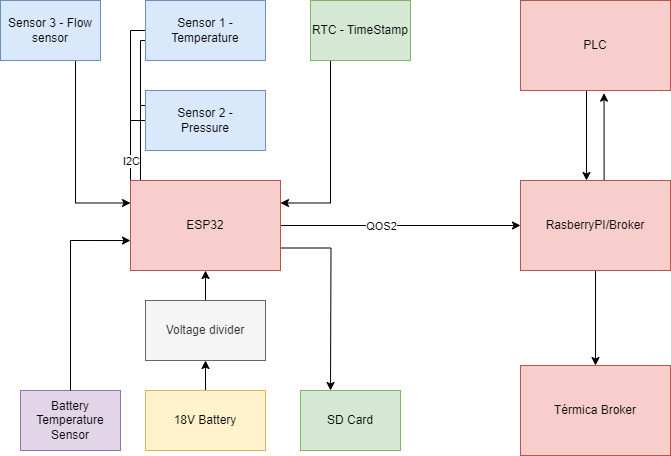

The diagram above was exported from draw.io. Its source (the exported page's mxGraphModel, read from the mxfile embedded in the PNG):
<mxGraphModel dx="472" dy="689" grid="1" gridSize="10" guides="1" tooltips="1" connect="1" arrows="1" fold="1" page="1" pageScale="1" pageWidth="827" pageHeight="1169" math="0" shadow="0">
  <root>
    <mxCell id="0" />
    <mxCell id="1" parent="0" />
    <mxCell id="iDuxMZxF-oAPxdHn8beQ-16" style="edgeStyle=orthogonalEdgeStyle;rounded=0;orthogonalLoop=1;jettySize=auto;html=1;exitX=0;exitY=0.75;exitDx=0;exitDy=0;endArrow=none;endFill=0;" parent="1" source="iDuxMZxF-oAPxdHn8beQ-1" target="iDuxMZxF-oAPxdHn8beQ-3" edge="1">
      <mxGeometry relative="1" as="geometry">
        <mxPoint x="229.79310344827593" y="330" as="targetPoint" />
        <Array as="points">
          <mxPoint x="260" y="170" />
          <mxPoint x="240" y="170" />
        </Array>
      </mxGeometry>
    </mxCell>
    <mxCell id="iDuxMZxF-oAPxdHn8beQ-19" style="edgeStyle=orthogonalEdgeStyle;rounded=0;orthogonalLoop=1;jettySize=auto;html=1;exitX=0;exitY=0.25;exitDx=0;exitDy=0;entryX=0;entryY=0.5;entryDx=0;entryDy=0;endArrow=none;endFill=0;" parent="1" source="iDuxMZxF-oAPxdHn8beQ-1" target="iDuxMZxF-oAPxdHn8beQ-3" edge="1">
      <mxGeometry relative="1" as="geometry">
        <Array as="points">
          <mxPoint x="260" y="145" />
          <mxPoint x="260" y="160" />
          <mxPoint x="230" y="160" />
        </Array>
      </mxGeometry>
    </mxCell>
    <mxCell id="iDuxMZxF-oAPxdHn8beQ-23" value="I2C" style="edgeLabel;html=1;align=center;verticalAlign=middle;resizable=0;points=[];" parent="iDuxMZxF-oAPxdHn8beQ-19" connectable="0" vertex="1">
      <mxGeometry x="0.1123" y="-1" relative="1" as="geometry">
        <mxPoint x="1" y="48" as="offset" />
      </mxGeometry>
    </mxCell>
    <mxCell id="iDuxMZxF-oAPxdHn8beQ-1" value="Sensor 1 - Temperature" style="rounded=0;whiteSpace=wrap;html=1;fillColor=#dae8fc;strokeColor=#6c8ebf;" parent="1" vertex="1">
      <mxGeometry x="245" y="130" width="120" height="60" as="geometry" />
    </mxCell>
    <mxCell id="iDuxMZxF-oAPxdHn8beQ-17" style="edgeStyle=orthogonalEdgeStyle;rounded=0;orthogonalLoop=1;jettySize=auto;html=1;exitX=0;exitY=0.25;exitDx=0;exitDy=0;strokeColor=none;" parent="1" source="iDuxMZxF-oAPxdHn8beQ-2" edge="1">
      <mxGeometry relative="1" as="geometry">
        <mxPoint x="180" y="235" as="targetPoint" />
        <Array as="points">
          <mxPoint x="206" y="235" />
          <mxPoint x="206" y="250" />
          <mxPoint x="180" y="250" />
        </Array>
      </mxGeometry>
    </mxCell>
    <mxCell id="iDuxMZxF-oAPxdHn8beQ-18" style="edgeStyle=orthogonalEdgeStyle;rounded=0;orthogonalLoop=1;jettySize=auto;html=1;exitX=0;exitY=0.25;exitDx=0;exitDy=0;endArrow=none;endFill=0;" parent="1" source="iDuxMZxF-oAPxdHn8beQ-2" edge="1">
      <mxGeometry relative="1" as="geometry">
        <mxPoint x="240" y="235" as="targetPoint" />
      </mxGeometry>
    </mxCell>
    <mxCell id="iDuxMZxF-oAPxdHn8beQ-20" style="edgeStyle=orthogonalEdgeStyle;rounded=0;orthogonalLoop=1;jettySize=auto;html=1;exitX=0;exitY=0.5;exitDx=0;exitDy=0;endArrow=none;endFill=0;" parent="1" source="iDuxMZxF-oAPxdHn8beQ-2" edge="1">
      <mxGeometry relative="1" as="geometry">
        <mxPoint x="250" y="250" as="targetPoint" />
        <Array as="points">
          <mxPoint x="230" y="250" />
          <mxPoint x="230" y="250" />
        </Array>
      </mxGeometry>
    </mxCell>
    <mxCell id="iDuxMZxF-oAPxdHn8beQ-2" value="Sensor 2 -&lt;br&gt;Pressure" style="rounded=0;whiteSpace=wrap;html=1;fillColor=#dae8fc;strokeColor=#6c8ebf;" parent="1" vertex="1">
      <mxGeometry x="245" y="220" width="120" height="60" as="geometry" />
    </mxCell>
    <mxCell id="iDuxMZxF-oAPxdHn8beQ-48" style="edgeStyle=orthogonalEdgeStyle;rounded=0;orthogonalLoop=1;jettySize=auto;html=1;exitX=1;exitY=0.75;exitDx=0;exitDy=0;" parent="1" source="iDuxMZxF-oAPxdHn8beQ-3" edge="1">
      <mxGeometry relative="1" as="geometry">
        <mxPoint x="430" y="520" as="targetPoint" />
      </mxGeometry>
    </mxCell>
    <mxCell id="iDuxMZxF-oAPxdHn8beQ-60" style="edgeStyle=orthogonalEdgeStyle;rounded=0;orthogonalLoop=1;jettySize=auto;html=1;exitX=1;exitY=0.5;exitDx=0;exitDy=0;entryX=0;entryY=0.5;entryDx=0;entryDy=0;" parent="1" source="iDuxMZxF-oAPxdHn8beQ-3" target="iDuxMZxF-oAPxdHn8beQ-49" edge="1">
      <mxGeometry relative="1" as="geometry" />
    </mxCell>
    <mxCell id="iDuxMZxF-oAPxdHn8beQ-63" value="QOS2" style="edgeLabel;html=1;align=center;verticalAlign=middle;resizable=0;points=[];" parent="iDuxMZxF-oAPxdHn8beQ-60" connectable="0" vertex="1">
      <mxGeometry x="0.2032" y="-1" relative="1" as="geometry">
        <mxPoint x="-44" y="-1" as="offset" />
      </mxGeometry>
    </mxCell>
    <mxCell id="iDuxMZxF-oAPxdHn8beQ-3" value="ESP32" style="rounded=0;whiteSpace=wrap;html=1;fillColor=#f8cecc;strokeColor=#b85450;" parent="1" vertex="1">
      <mxGeometry x="230" y="310" width="150" height="90" as="geometry" />
    </mxCell>
    <mxCell id="iDuxMZxF-oAPxdHn8beQ-35" value="" style="edgeStyle=orthogonalEdgeStyle;rounded=0;orthogonalLoop=1;jettySize=auto;html=1;" parent="1" source="iDuxMZxF-oAPxdHn8beQ-27" target="iDuxMZxF-oAPxdHn8beQ-3" edge="1">
      <mxGeometry relative="1" as="geometry" />
    </mxCell>
    <mxCell id="iDuxMZxF-oAPxdHn8beQ-27" value="Voltage divider" style="rounded=0;whiteSpace=wrap;html=1;fillColor=#f5f5f5;fontColor=#333333;strokeColor=#666666;" parent="1" vertex="1">
      <mxGeometry x="245" y="430" width="120" height="60" as="geometry" />
    </mxCell>
    <mxCell id="iDuxMZxF-oAPxdHn8beQ-34" value="" style="edgeStyle=orthogonalEdgeStyle;rounded=0;orthogonalLoop=1;jettySize=auto;html=1;" parent="1" source="iDuxMZxF-oAPxdHn8beQ-28" target="iDuxMZxF-oAPxdHn8beQ-27" edge="1">
      <mxGeometry relative="1" as="geometry" />
    </mxCell>
    <mxCell id="iDuxMZxF-oAPxdHn8beQ-28" value="18V Battery" style="rounded=0;whiteSpace=wrap;html=1;fillColor=#fff2cc;strokeColor=#d6b656;" parent="1" vertex="1">
      <mxGeometry x="245" y="520" width="120" height="60" as="geometry" />
    </mxCell>
    <mxCell id="iDuxMZxF-oAPxdHn8beQ-31" value="Battery Temperature Sensor" style="rounded=0;whiteSpace=wrap;html=1;fillColor=#e1d5e7;strokeColor=#9673a6;" parent="1" vertex="1">
      <mxGeometry x="120" y="520" width="100" height="60" as="geometry" />
    </mxCell>
    <mxCell id="iDuxMZxF-oAPxdHn8beQ-36" value="" style="endArrow=classic;html=1;rounded=0;entryX=0;entryY=0.667;entryDx=0;entryDy=0;entryPerimeter=0;" parent="1" target="iDuxMZxF-oAPxdHn8beQ-3" edge="1">
      <mxGeometry width="50" height="50" relative="1" as="geometry">
        <mxPoint x="170" y="520" as="sourcePoint" />
        <mxPoint x="170" y="370" as="targetPoint" />
        <Array as="points">
          <mxPoint x="170" y="370" />
        </Array>
      </mxGeometry>
    </mxCell>
    <mxCell id="iDuxMZxF-oAPxdHn8beQ-39" style="edgeStyle=orthogonalEdgeStyle;rounded=0;orthogonalLoop=1;jettySize=auto;html=1;exitX=0.75;exitY=1;exitDx=0;exitDy=0;entryX=0;entryY=0.25;entryDx=0;entryDy=0;" parent="1" source="iDuxMZxF-oAPxdHn8beQ-38" target="iDuxMZxF-oAPxdHn8beQ-3" edge="1">
      <mxGeometry relative="1" as="geometry" />
    </mxCell>
    <mxCell id="iDuxMZxF-oAPxdHn8beQ-38" value="Sensor 3 - Flow sensor" style="rounded=0;whiteSpace=wrap;html=1;fillColor=#dae8fc;strokeColor=#6c8ebf;" parent="1" vertex="1">
      <mxGeometry x="100" y="130" width="100" height="60" as="geometry" />
    </mxCell>
    <mxCell id="iDuxMZxF-oAPxdHn8beQ-43" style="edgeStyle=orthogonalEdgeStyle;rounded=0;orthogonalLoop=1;jettySize=auto;html=1;exitX=0.25;exitY=1;exitDx=0;exitDy=0;entryX=1;entryY=0.25;entryDx=0;entryDy=0;" parent="1" source="iDuxMZxF-oAPxdHn8beQ-42" target="iDuxMZxF-oAPxdHn8beQ-3" edge="1">
      <mxGeometry relative="1" as="geometry">
        <Array as="points">
          <mxPoint x="430" y="190" />
          <mxPoint x="430" y="333" />
        </Array>
      </mxGeometry>
    </mxCell>
    <mxCell id="iDuxMZxF-oAPxdHn8beQ-42" value="RTC - TimeStamp" style="rounded=0;whiteSpace=wrap;html=1;fillColor=#d5e8d4;strokeColor=#82b366;" parent="1" vertex="1">
      <mxGeometry x="410" y="130" width="100" height="60" as="geometry" />
    </mxCell>
    <mxCell id="iDuxMZxF-oAPxdHn8beQ-44" value="SD Card" style="rounded=0;whiteSpace=wrap;html=1;fillColor=#d5e8d4;strokeColor=#82b366;" parent="1" vertex="1">
      <mxGeometry x="400" y="520" width="100" height="60" as="geometry" />
    </mxCell>
    <mxCell id="iDuxMZxF-oAPxdHn8beQ-58" style="edgeStyle=orthogonalEdgeStyle;rounded=0;orthogonalLoop=1;jettySize=auto;html=1;exitX=0.5;exitY=1;exitDx=0;exitDy=0;entryX=0.5;entryY=0;entryDx=0;entryDy=0;" parent="1" source="iDuxMZxF-oAPxdHn8beQ-49" target="iDuxMZxF-oAPxdHn8beQ-57" edge="1">
      <mxGeometry relative="1" as="geometry" />
    </mxCell>
    <mxCell id="iDuxMZxF-oAPxdHn8beQ-62" style="edgeStyle=orthogonalEdgeStyle;rounded=0;orthogonalLoop=1;jettySize=auto;html=1;exitX=0.5;exitY=0;exitDx=0;exitDy=0;entryX=0.557;entryY=1.029;entryDx=0;entryDy=0;entryPerimeter=0;" parent="1" source="iDuxMZxF-oAPxdHn8beQ-49" target="iDuxMZxF-oAPxdHn8beQ-51" edge="1">
      <mxGeometry relative="1" as="geometry">
        <Array as="points">
          <mxPoint x="704" y="310" />
        </Array>
      </mxGeometry>
    </mxCell>
    <mxCell id="iDuxMZxF-oAPxdHn8beQ-49" value="RasberryPI/Broker" style="rounded=0;whiteSpace=wrap;html=1;fillColor=#f8cecc;strokeColor=#b85450;" parent="1" vertex="1">
      <mxGeometry x="620" y="310" width="150" height="90" as="geometry" />
    </mxCell>
    <mxCell id="iDuxMZxF-oAPxdHn8beQ-61" style="edgeStyle=orthogonalEdgeStyle;rounded=0;orthogonalLoop=1;jettySize=auto;html=1;exitX=0.5;exitY=1;exitDx=0;exitDy=0;" parent="1" source="iDuxMZxF-oAPxdHn8beQ-51" edge="1">
      <mxGeometry relative="1" as="geometry">
        <mxPoint x="686" y="310" as="targetPoint" />
        <Array as="points">
          <mxPoint x="686" y="220" />
        </Array>
      </mxGeometry>
    </mxCell>
    <mxCell id="iDuxMZxF-oAPxdHn8beQ-51" value="PLC" style="rounded=0;whiteSpace=wrap;html=1;fillColor=#f8cecc;strokeColor=#b85450;" parent="1" vertex="1">
      <mxGeometry x="620" y="130" width="150" height="90" as="geometry" />
    </mxCell>
    <mxCell id="iDuxMZxF-oAPxdHn8beQ-57" value="Térmica Broker" style="rounded=0;whiteSpace=wrap;html=1;fillColor=#f8cecc;strokeColor=#b85450;" parent="1" vertex="1">
      <mxGeometry x="620" y="495" width="150" height="90" as="geometry" />
    </mxCell>
  </root>
</mxGraphModel>